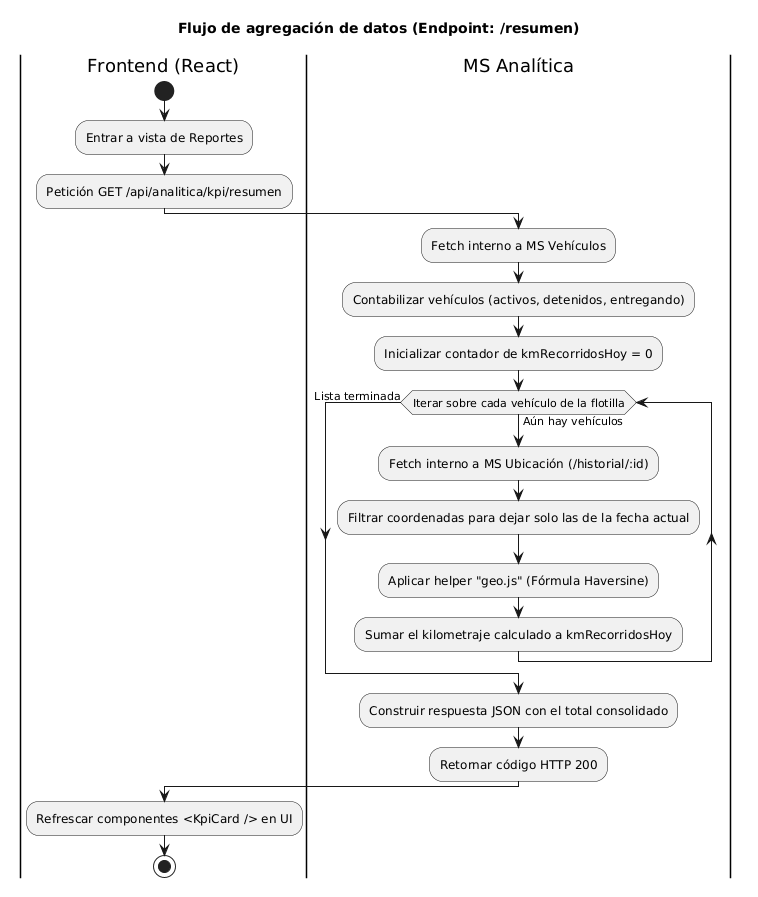

The diagram above was rendered by PlantUML. Its source (embedded in the PNG):
@startuml
title Flujo de agregación de datos (Endpoint: /resumen)

|Frontend (React)|
start
:Entrar a vista de Reportes;
:Petición GET /api/analitica/kpi/resumen;

|MS Analítica|
:Fetch interno a MS Vehículos;
:Contabilizar vehículos (activos, detenidos, entregando);

:Inicializar contador de kmRecorridosHoy = 0;

while (Iterar sobre cada vehículo de la flotilla) is (Aún hay vehículos)
  :Fetch interno a MS Ubicación (/historial/:id);
  :Filtrar coordenadas para dejar solo las de la fecha actual;
  :Aplicar helper "geo.js" (Fórmula Haversine);
  :Sumar el kilometraje calculado a kmRecorridosHoy;
endwhile (Lista terminada)

:Construir respuesta JSON con el total consolidado;
:Retornar código HTTP 200;

|Frontend (React)|
:Refrescar componentes <KpiCard /> en UI;
stop
@enduml